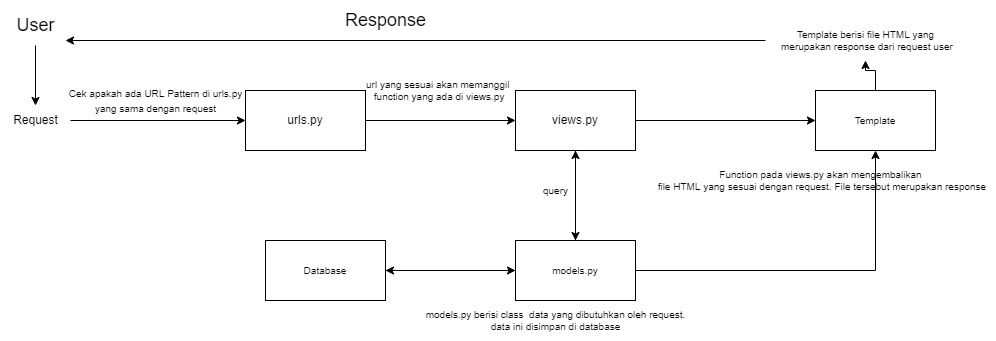

The diagram above was exported from draw.io. Its source (the exported page's mxGraphModel, read from the mxfile embedded in the PNG):
<mxGraphModel dx="1020" dy="1619" grid="1" gridSize="10" guides="1" tooltips="1" connect="1" arrows="1" fold="1" page="1" pageScale="1" pageWidth="850" pageHeight="1100" math="0" shadow="0">
  <root>
    <mxCell id="0" />
    <mxCell id="1" parent="0" />
    <mxCell id="4CLzT2RyIb8tUCYj-HCr-5" style="edgeStyle=orthogonalEdgeStyle;rounded=0;orthogonalLoop=1;jettySize=auto;html=1;entryX=0;entryY=0.5;entryDx=0;entryDy=0;" edge="1" parent="1" source="4CLzT2RyIb8tUCYj-HCr-1" target="4CLzT2RyIb8tUCYj-HCr-2">
      <mxGeometry relative="1" as="geometry" />
    </mxCell>
    <mxCell id="4CLzT2RyIb8tUCYj-HCr-1" value="Request" style="text;html=1;align=center;verticalAlign=middle;resizable=0;points=[];autosize=1;strokeColor=none;fillColor=none;" vertex="1" parent="1">
      <mxGeometry x="15" y="65" width="70" height="30" as="geometry" />
    </mxCell>
    <mxCell id="4CLzT2RyIb8tUCYj-HCr-8" value="" style="edgeStyle=orthogonalEdgeStyle;rounded=0;orthogonalLoop=1;jettySize=auto;html=1;fontSize=10;" edge="1" parent="1" source="4CLzT2RyIb8tUCYj-HCr-2" target="4CLzT2RyIb8tUCYj-HCr-7">
      <mxGeometry relative="1" as="geometry" />
    </mxCell>
    <mxCell id="4CLzT2RyIb8tUCYj-HCr-2" value="urls.py" style="rounded=0;whiteSpace=wrap;html=1;" vertex="1" parent="1">
      <mxGeometry x="260" y="50" width="120" height="60" as="geometry" />
    </mxCell>
    <mxCell id="4CLzT2RyIb8tUCYj-HCr-6" value="&lt;font style=&quot;font-size: 10px;&quot;&gt;Cek apakah ada URL Pattern di urls.py&lt;br&gt;yang sama dengan request&lt;/font&gt;" style="text;html=1;align=center;verticalAlign=middle;resizable=0;points=[];autosize=1;strokeColor=none;fillColor=none;" vertex="1" parent="1">
      <mxGeometry x="70" y="40" width="200" height="40" as="geometry" />
    </mxCell>
    <mxCell id="4CLzT2RyIb8tUCYj-HCr-20" style="edgeStyle=orthogonalEdgeStyle;rounded=0;orthogonalLoop=1;jettySize=auto;html=1;entryX=0;entryY=0.5;entryDx=0;entryDy=0;fontSize=10;" edge="1" parent="1" source="4CLzT2RyIb8tUCYj-HCr-7" target="4CLzT2RyIb8tUCYj-HCr-13">
      <mxGeometry relative="1" as="geometry" />
    </mxCell>
    <mxCell id="4CLzT2RyIb8tUCYj-HCr-30" style="edgeStyle=orthogonalEdgeStyle;rounded=0;orthogonalLoop=1;jettySize=auto;html=1;entryX=0.5;entryY=0;entryDx=0;entryDy=0;fontSize=10;" edge="1" parent="1" source="4CLzT2RyIb8tUCYj-HCr-7" target="4CLzT2RyIb8tUCYj-HCr-11">
      <mxGeometry relative="1" as="geometry" />
    </mxCell>
    <mxCell id="4CLzT2RyIb8tUCYj-HCr-7" value="views.py" style="rounded=0;whiteSpace=wrap;html=1;" vertex="1" parent="1">
      <mxGeometry x="530" y="50" width="120" height="60" as="geometry" />
    </mxCell>
    <mxCell id="4CLzT2RyIb8tUCYj-HCr-10" value="url yang sesuai akan memanggil&amp;nbsp; &lt;br&gt;function yang ada di views.py&amp;nbsp;" style="text;html=1;align=center;verticalAlign=middle;resizable=0;points=[];autosize=1;strokeColor=none;fillColor=none;fontSize=10;" vertex="1" parent="1">
      <mxGeometry x="370" y="30" width="170" height="40" as="geometry" />
    </mxCell>
    <mxCell id="4CLzT2RyIb8tUCYj-HCr-14" style="edgeStyle=orthogonalEdgeStyle;rounded=0;orthogonalLoop=1;jettySize=auto;html=1;entryX=1;entryY=0.5;entryDx=0;entryDy=0;fontSize=10;" edge="1" parent="1" source="4CLzT2RyIb8tUCYj-HCr-11" target="4CLzT2RyIb8tUCYj-HCr-12">
      <mxGeometry relative="1" as="geometry" />
    </mxCell>
    <mxCell id="4CLzT2RyIb8tUCYj-HCr-17" style="edgeStyle=orthogonalEdgeStyle;rounded=0;orthogonalLoop=1;jettySize=auto;html=1;entryX=0.5;entryY=1;entryDx=0;entryDy=0;fontSize=10;" edge="1" parent="1" source="4CLzT2RyIb8tUCYj-HCr-11" target="4CLzT2RyIb8tUCYj-HCr-13">
      <mxGeometry relative="1" as="geometry" />
    </mxCell>
    <mxCell id="4CLzT2RyIb8tUCYj-HCr-29" value="" style="edgeStyle=orthogonalEdgeStyle;rounded=0;orthogonalLoop=1;jettySize=auto;html=1;fontSize=10;" edge="1" parent="1" source="4CLzT2RyIb8tUCYj-HCr-11" target="4CLzT2RyIb8tUCYj-HCr-7">
      <mxGeometry relative="1" as="geometry" />
    </mxCell>
    <mxCell id="4CLzT2RyIb8tUCYj-HCr-11" value="models.py" style="rounded=0;whiteSpace=wrap;html=1;fontSize=10;" vertex="1" parent="1">
      <mxGeometry x="530" y="200" width="120" height="60" as="geometry" />
    </mxCell>
    <mxCell id="4CLzT2RyIb8tUCYj-HCr-15" style="edgeStyle=orthogonalEdgeStyle;rounded=0;orthogonalLoop=1;jettySize=auto;html=1;fontSize=10;" edge="1" parent="1" source="4CLzT2RyIb8tUCYj-HCr-12">
      <mxGeometry relative="1" as="geometry">
        <mxPoint x="530" y="230" as="targetPoint" />
      </mxGeometry>
    </mxCell>
    <mxCell id="4CLzT2RyIb8tUCYj-HCr-12" value="Database" style="rounded=0;whiteSpace=wrap;html=1;fontSize=10;" vertex="1" parent="1">
      <mxGeometry x="280" y="200" width="120" height="60" as="geometry" />
    </mxCell>
    <mxCell id="4CLzT2RyIb8tUCYj-HCr-39" value="" style="edgeStyle=orthogonalEdgeStyle;rounded=0;orthogonalLoop=1;jettySize=auto;html=1;fontSize=18;" edge="1" parent="1" source="4CLzT2RyIb8tUCYj-HCr-13" target="4CLzT2RyIb8tUCYj-HCr-19">
      <mxGeometry relative="1" as="geometry" />
    </mxCell>
    <mxCell id="4CLzT2RyIb8tUCYj-HCr-13" value="Template" style="rounded=0;whiteSpace=wrap;html=1;fontSize=10;" vertex="1" parent="1">
      <mxGeometry x="830" y="50" width="120" height="60" as="geometry" />
    </mxCell>
    <mxCell id="4CLzT2RyIb8tUCYj-HCr-16" value="models.py berisi class&amp;nbsp; data yang dibutuhkan oleh request.&lt;br&gt;&amp;nbsp;data ini disimpan di database&amp;nbsp;" style="text;html=1;align=center;verticalAlign=middle;resizable=0;points=[];autosize=1;strokeColor=none;fillColor=none;fontSize=10;" vertex="1" parent="1">
      <mxGeometry x="430" y="260" width="280" height="40" as="geometry" />
    </mxCell>
    <mxCell id="4CLzT2RyIb8tUCYj-HCr-37" style="edgeStyle=orthogonalEdgeStyle;rounded=0;orthogonalLoop=1;jettySize=auto;html=1;entryX=1;entryY=0.875;entryDx=0;entryDy=0;entryPerimeter=0;fontSize=18;" edge="1" parent="1" source="4CLzT2RyIb8tUCYj-HCr-19" target="4CLzT2RyIb8tUCYj-HCr-33">
      <mxGeometry relative="1" as="geometry" />
    </mxCell>
    <mxCell id="4CLzT2RyIb8tUCYj-HCr-19" value="Template berisi file HTML yang&lt;br&gt;&amp;nbsp;merupakan response dari request user" style="text;html=1;align=center;verticalAlign=middle;resizable=0;points=[];autosize=1;strokeColor=none;fillColor=none;fontSize=10;" vertex="1" parent="1">
      <mxGeometry x="780" y="-20" width="200" height="40" as="geometry" />
    </mxCell>
    <mxCell id="4CLzT2RyIb8tUCYj-HCr-22" value="Function pada views.py akan mengembalikan&lt;br&gt;&amp;nbsp;file HTML yang sesuai dengan request. File tersebut merupakan response" style="text;html=1;align=center;verticalAlign=middle;resizable=0;points=[];autosize=1;strokeColor=none;fillColor=none;fontSize=10;" vertex="1" parent="1">
      <mxGeometry x="660" y="120" width="350" height="40" as="geometry" />
    </mxCell>
    <mxCell id="4CLzT2RyIb8tUCYj-HCr-31" value="query" style="text;html=1;align=center;verticalAlign=middle;resizable=0;points=[];autosize=1;strokeColor=none;fillColor=none;fontSize=10;" vertex="1" parent="1">
      <mxGeometry x="545" y="135" width="50" height="30" as="geometry" />
    </mxCell>
    <mxCell id="4CLzT2RyIb8tUCYj-HCr-35" style="edgeStyle=orthogonalEdgeStyle;rounded=0;orthogonalLoop=1;jettySize=auto;html=1;fontSize=18;" edge="1" parent="1" source="4CLzT2RyIb8tUCYj-HCr-33" target="4CLzT2RyIb8tUCYj-HCr-1">
      <mxGeometry relative="1" as="geometry" />
    </mxCell>
    <mxCell id="4CLzT2RyIb8tUCYj-HCr-33" value="&lt;font style=&quot;font-size: 18px;&quot;&gt;&lt;font style=&quot;font-size: 18px;&quot;&gt;Use&lt;/font&gt;r&lt;/font&gt;" style="text;html=1;align=center;verticalAlign=middle;resizable=0;points=[];autosize=1;strokeColor=none;fillColor=none;fontSize=10;" vertex="1" parent="1">
      <mxGeometry x="20" y="-35" width="60" height="40" as="geometry" />
    </mxCell>
    <mxCell id="4CLzT2RyIb8tUCYj-HCr-38" value="Response" style="text;html=1;align=center;verticalAlign=middle;resizable=0;points=[];autosize=1;strokeColor=none;fillColor=none;fontSize=18;" vertex="1" parent="1">
      <mxGeometry x="350" y="-40" width="100" height="40" as="geometry" />
    </mxCell>
  </root>
</mxGraphModel>